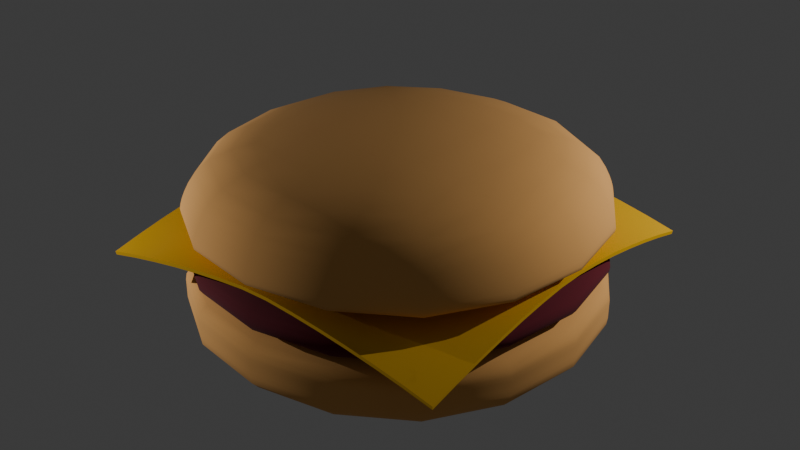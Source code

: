 # Source: hamburger.blend  (saved by Blender 4.5.87; exported with 4.5.12 LTS)
import bpy
from mathutils import Matrix  # noqa: F401  (used for matrix-valued properties, if any)

bpy.ops.wm.read_factory_settings(use_empty=True)
scene = bpy.context.scene
scene.name = 'Scene'

# ---- collections
col_collection = bpy.data.collections.new('Collection'); scene.collection.children.link(col_collection)

# ---- materials (node trees are filled in below, after node groups)
mat_bunmaterial = bpy.data.materials.new('bunMaterial')
mat_meatmaterial = bpy.data.materials.new('meatMaterial')
mat_cheesematerial = bpy.data.materials.new('cheeseMaterial')
mat_cheesematerial.alpha_threshold = 0.0
mat_cheesematerial.roughness = 0.5
mat_cheesematerial.line_color = (0.0, 0.0, 0.0, 1.0)

# ---- node groups
ng_smooth_by_angle = bpy.data.node_groups.new('Smooth by Angle', 'GeometryNodeTree')
_s = ng_smooth_by_angle.interface.new_socket(name='Mesh', in_out='OUTPUT', socket_type='NodeSocketGeometry')
_s = ng_smooth_by_angle.interface.new_socket(name='Mesh', in_out='INPUT', socket_type='NodeSocketGeometry')
_s = ng_smooth_by_angle.interface.new_socket(name='Angle', in_out='INPUT', socket_type='NodeSocketFloat')
_s.subtype = 'ANGLE'
_s.default_value = 0.5236
_s.min_value = 0.0
_s.max_value = 3.142
_s.description = 'Maximum face angle for smooth edges'
_s = ng_smooth_by_angle.interface.new_socket(name='Ignore Sharpness', in_out='INPUT', socket_type='NodeSocketBool')
_s.force_non_field = True
ng_smooth_by_angle.description = 'Set the sharpness of mesh edges based on the angle between the neighboring faces'
ng_smooth_by_angle.is_modifier = True
_N = ng_smooth_by_angle.nodes; _L = ng_smooth_by_angle.links
n0 = _N.new('GeometryNodeSetShadeSmooth'); n0.name = 'Set Shade Smooth'; n0.location = (120, -80)
n0.domain = 'EDGE'
n1 = _N.new('GeometryNodeSetShadeSmooth'); n1.name = 'Set Shade Smooth.001'; n1.location = (300, -80)
n2 = _N.new('NodeGroupOutput'); n2.name = 'Group Output'; n2.location = (480, -80)
n3 = _N.new('GeometryNodeInputMeshEdgeAngle'); n3.name = 'Edge Angle'; n3.location = (-440, -240)
n4 = _N.new('NodeGroupInput'); n4.name = 'Group Input'; n4.location = (-80, -80)
n5 = _N.new('GeometryNodeInputEdgeSmooth'); n5.name = 'Is Edge Smooth'; n5.location = (-260, -120)
n6 = _N.new('GeometryNodeInputShadeSmooth'); n6.name = 'Is Shade Smooth'; n6.location = (-440, -397)
n7 = _N.new('FunctionNodeCompare'); n7.name = 'Compare'; n7.location = (-260, -260)
n7.operation = 'LESS_EQUAL'
n7.inputs[6].default_value = (0.0, 0.0, 0.0, 0.0)
n7.inputs[7].default_value = (0.0, 0.0, 0.0, 0.0)
n8 = _N.new('FunctionNodeBooleanMath'); n8.name = 'Boolean Math.001'; n8.location = (-80, -260)
n9 = _N.new('NodeGroupInput'); n9.name = 'Group Input.001'; n9.location = (-440, -329)
n10 = _N.new('NodeGroupInput'); n10.name = 'Group Input.002'; n10.location = (-259, -189)
n11 = _N.new('FunctionNodeBooleanMath'); n11.name = 'Boolean Math'; n11.location = (-80, -149)
n11.operation = 'OR'
n12 = _N.new('FunctionNodeBooleanMath'); n12.name = 'Boolean Math.002'; n12.location = (-260, -380)
n12.operation = 'OR'
n13 = _N.new('NodeGroupInput'); n13.name = 'Group Input.003'; n13.location = (-440, -460)
_L.new(n3.outputs[0], n7.inputs[0])
_L.new(n1.outputs[0], n2.inputs[0])
_L.new(n9.outputs[1], n7.inputs[1])
_L.new(n7.outputs[0], n8.inputs[0])
_L.new(n4.outputs[0], n0.inputs[0])
_L.new(n0.outputs[0], n1.inputs[0])
_L.new(n8.outputs[0], n0.inputs[2])
_L.new(n10.outputs[2], n11.inputs[1])
_L.new(n5.outputs[0], n11.inputs[0])
_L.new(n11.outputs[0], n0.inputs[1])
_L.new(n13.outputs[2], n12.inputs[1])
_L.new(n6.outputs[0], n12.inputs[0])
_L.new(n12.outputs[0], n8.inputs[1])
n2.is_active_output = True

# ---- material node trees
mat_bunmaterial.use_nodes = True; mat_bunmaterial.node_tree.nodes.clear()
_N = mat_bunmaterial.node_tree.nodes; _L = mat_bunmaterial.node_tree.links
n0 = _N.new('ShaderNodeBsdfPrincipled'); n0.name = 'Principled BSDF'; n0.location = (-200, 100)
n0.inputs[0].default_value = (0.8002, 0.4057, 0.1191, 1.0)
n0.inputs[2].default_value = 1.0
n1 = _N.new('ShaderNodeOutputMaterial'); n1.name = 'Material Output'; n1.location = (200, 100)
_L.new(n0.outputs[0], n1.inputs[0])
n1.is_active_output = True
mat_meatmaterial.use_nodes = True; mat_meatmaterial.node_tree.nodes.clear()
_N = mat_meatmaterial.node_tree.nodes; _L = mat_meatmaterial.node_tree.links
n0 = _N.new('ShaderNodeBsdfPrincipled'); n0.name = 'Principled BSDF'; n0.location = (-200, 100)
n0.inputs[0].default_value = (0.113, 0.00453, 0.01331, 1.0)
n0.inputs[2].default_value = 1.0
n1 = _N.new('ShaderNodeOutputMaterial'); n1.name = 'Material Output'; n1.location = (200, 100)
_L.new(n0.outputs[0], n1.inputs[0])
n1.is_active_output = True
mat_cheesematerial.use_nodes = True; mat_cheesematerial.node_tree.nodes.clear()
_N = mat_cheesematerial.node_tree.nodes; _L = mat_cheesematerial.node_tree.links
n0 = _N.new('ShaderNodeOutputMaterial'); n0.name = 'Material Output'; n0.location = (200, 100)
n1 = _N.new('ShaderNodeBsdfPrincipled'); n1.name = 'Principled BSDF'; n1.location = (-200, 100)
n1.inputs[0].default_value = (0.8005, 0.4465, 0.0, 1.0)
n1.inputs[3].default_value = 1.45
_L.new(n1.outputs[0], n0.inputs[0])
n0.is_active_output = True

# ---- world
world_world = bpy.data.worlds.new('World'); scene.world = world_world
world_world.use_nodes = True; world_world.node_tree.nodes.clear()
_N = world_world.node_tree.nodes; _L = world_world.node_tree.links
n0 = _N.new('ShaderNodeOutputWorld'); n0.name = 'World Output'; n0.location = (200, 100)
n1 = _N.new('ShaderNodeBackground'); n1.name = 'Background'; n1.location = (-200, 100)
n1.inputs[0].default_value = (0.05088, 0.05088, 0.05088, 1.0)
_L.new(n1.outputs[0], n0.inputs[0])
n0.is_active_output = True
world_world.color = (0.05088, 0.05088, 0.05088)
world_world.sun_shadow_jitter_overblur = 0.0

# ---- lights
light_point = bpy.data.lights.new('Point', 'POINT')
light_point.energy = 3000.0
light_point_001 = bpy.data.lights.new('Point.001', 'POINT')
light_point_001.energy = 3000.0

# ---- meshes
me_cube_004 = bpy.data.meshes.new('Cube.004')
me_cube_004.from_pydata([(4.979, 4.979, 3.119), (4.979, 4.979, 1.11), (4.979, -4.979, 3.119), (4.979, -4.979, 1.11), (-4.979, 4.979, 3.119), (-4.979, 4.979, 1.11), (-4.979, -4.979, 3.119), (-4.979, -4.979, 1.11), (4.979, 4.979, 2.276), (4.979, -4.979, 2.276), (-4.979, -4.979, 2.276), (-4.979, 4.979, 2.276), (4.979, 4.979, 2.083), (4.979, -4.979, 2.083), (-4.979, -4.979, 2.083), (-4.979, 4.979, 2.083)], [], [(12, 1, 3, 13), (13, 3, 7, 14), (14, 7, 5, 15), (15, 5, 1, 12), (2, 6, 4, 0), (7, 3, 1, 5), (4, 11, 8, 0), (6, 10, 11, 4), (2, 9, 10, 6), (0, 8, 9, 2), (11, 15, 12, 8), (10, 14, 15, 11), (9, 13, 14, 10), (8, 12, 13, 9)])
me_cube_004.polygons.foreach_set('use_smooth', [True] * 14)
_uv = me_cube_004.uv_layers.new(name='UVMap')
_uv.uv.foreach_set('vector', [0.5395, 0.0, 0.625, 0.0, 0.625, 0.25, 0.5395, 0.25, 0.5395, 0.25, 0.625, 0.25, 0.625, 0.5, 0.5395, 0.5, 0.5395, 0.5, 0.625, 0.5, 0.625, 0.75, 0.5395, 0.75, 0.5395, 0.75, 0.625, 0.75, 0.625, 1.0, 0.5395, 1.0, 0.125, 0.5, 0.375, 0.5, 0.375, 0.75, 0.125, 0.75, 0.625, 0.5, 0.875, 0.5, 0.875, 0.75, 0.625, 0.75, 0.375, 0.75, 0.4152, 0.75, 0.4152, 1.0, 0.375, 1.0, 0.375, 0.5, 0.4152, 0.5, 0.4152, 0.75, 0.375, 0.75, 0.375, 0.25, 0.4152, 0.25, 0.4152, 0.5, 0.375, 0.5, 0.375, 0.0, 0.4152, 0.0, 0.4152, 0.25, 0.375, 0.25, 0.4152, 0.75, 0.5395, 0.75, 0.5395, 1.0, 0.4152, 1.0, 0.4152, 0.5, 0.5395, 0.5, 0.5395, 0.75, 0.4152, 0.75, 0.4152, 0.25, 0.5395, 0.25, 0.5395, 0.5, 0.4152, 0.5, 0.4152, 0.0, 0.5395, 0.0, 0.5395, 0.25, 0.4152, 0.25])
me_cube_004.materials.append(mat_bunmaterial)
me_cube_004.update()
me_cube_005 = bpy.data.meshes.new('Cube.005')
me_cube_005.from_pydata([(3.158, 3.237, 2.633), (4.015, 3.977, 1.484), (3.158, -3.634, 2.633), (4.015, -4.091, 1.484), (-3.713, 3.237, 2.633), (-4.053, 3.977, 1.484), (-3.713, -3.634, 2.633), (-4.053, -4.091, 1.484), (4.979, 4.979, 2.335), (4.979, -4.979, 2.335), (-4.979, -4.979, 2.335), (-4.979, 4.979, 2.335), (4.979, 4.979, 1.884), (4.979, -4.979, 1.884), (-4.979, -4.979, 1.884), (-4.979, 4.979, 1.884)], [], [(12, 1, 3, 13), (13, 3, 7, 14), (14, 7, 5, 15), (15, 5, 1, 12), (2, 6, 4, 0), (7, 3, 1, 5), (4, 11, 8, 0), (6, 10, 11, 4), (2, 9, 10, 6), (0, 8, 9, 2), (11, 15, 12, 8), (10, 14, 15, 11), (9, 13, 14, 10), (8, 12, 13, 9)])
me_cube_005.polygons.foreach_set('use_smooth', [True] * 14)
_uv = me_cube_005.uv_layers.new(name='UVMap')
_uv.uv.foreach_set('vector', [0.5395, 0.0, 0.625, 0.0, 0.625, 0.25, 0.5395, 0.25, 0.5395, 0.25, 0.625, 0.25, 0.625, 0.5, 0.5395, 0.5, 0.5395, 0.5, 0.625, 0.5, 0.625, 0.75, 0.5395, 0.75, 0.5395, 0.75, 0.625, 0.75, 0.625, 1.0, 0.5395, 1.0, 0.125, 0.5, 0.375, 0.5, 0.375, 0.75, 0.125, 0.75, 0.625, 0.5, 0.875, 0.5, 0.875, 0.75, 0.625, 0.75, 0.375, 0.75, 0.4152, 0.75, 0.4152, 1.0, 0.375, 1.0, 0.375, 0.5, 0.4152, 0.5, 0.4152, 0.75, 0.375, 0.75, 0.375, 0.25, 0.4152, 0.25, 0.4152, 0.5, 0.375, 0.5, 0.375, 0.0, 0.4152, 0.0, 0.4152, 0.25, 0.375, 0.25, 0.4152, 0.75, 0.5395, 0.75, 0.5395, 1.0, 0.4152, 1.0, 0.4152, 0.5, 0.5395, 0.5, 0.5395, 0.75, 0.4152, 0.75, 0.4152, 0.25, 0.5395, 0.25, 0.5395, 0.5, 0.4152, 0.5, 0.4152, 0.0, 0.5395, 0.0, 0.5395, 0.25, 0.4152, 0.25])
me_cube_005.materials.append(mat_meatmaterial)
me_cube_005.update()
me_plane_001 = bpy.data.meshes.new('Plane.001')
me_plane_001.from_pydata([(-4.331, -4.331, -0.555), (4.331, -4.331, -0.555), (-4.331, 4.331, -0.555), (4.331, 4.331, -0.6345), (-4.331, 3.664, -0.4005), (-4.331, 2.998, -0.2653), (-4.331, 2.332, -0.1494), (-4.331, 1.666, -0.05273), (-4.331, 0.9994, 0.02467), (-4.331, 0.3331, 0.08284), (-4.331, -0.3331, 0.08284), (-4.331, -0.9994, 0.02467), (-4.331, -1.666, -0.05273), (-4.331, -2.332, -0.1494), (-4.331, -2.998, -0.2653), (-4.331, -3.664, -0.4005), (-3.664, -4.331, -0.4005), (-2.998, -4.331, -0.2653), (-2.332, -4.331, -0.1494), (-1.666, -4.331, -0.05273), (-0.9994, -4.331, 0.02467), (-0.3331, -4.331, 0.08284), (0.3331, -4.331, 0.08284), (0.9994, -4.331, 0.02467), (1.666, -4.331, -0.05273), (2.332, -4.331, -0.1494), (2.998, -4.331, -0.2653), (3.664, -4.331, -0.4005), (4.331, -3.664, -0.4005), (4.331, -2.998, -0.2653), (4.331, -2.332, -0.1494), (4.331, -1.666, -0.0528), (4.331, -0.9994, 0.02049), (4.331, -0.3331, 0.06824), (4.331, 0.3331, 0.06339), (4.331, 0.9994, 0.005642), (4.331, 1.666, -0.07767), (4.331, 2.332, -0.185), (4.331, 2.998, -0.3136), (4.331, 3.664, -0.4634), (3.664, 4.331, -0.4634), (2.998, 4.331, -0.3136), (2.332, 4.331, -0.185), (1.666, 4.331, -0.07767), (0.9994, 4.331, 0.005642), (0.3331, 4.331, 0.06339), (-0.3331, 4.331, 0.06824), (-0.9994, 4.331, 0.02049), (-1.666, 4.331, -0.0528), (-2.332, 4.331, -0.1494), (-2.998, 4.331, -0.2653), (-3.664, 4.331, -0.4005), (-3.664, -3.664, -0.3422), (-3.664, -2.998, -0.2362), (-3.664, -2.332, -0.1324), (-3.664, -1.666, -0.04216), (-3.664, -0.9994, 0.03129), (-3.664, -0.3331, 0.08679), (-3.664, 0.3331, 0.08679), (-3.664, 0.9994, 0.03129), (-3.664, 1.666, -0.04216), (-3.664, 2.332, -0.1324), (-3.664, 2.998, -0.2362), (-3.664, 3.664, -0.3422), (-2.998, -3.664, -0.2362), (-2.998, -2.998, -0.1679), (-2.998, -2.332, -0.08855), (-2.998, -1.666, -0.01379), (-2.998, -0.9994, 0.04935), (-2.998, -0.3331, 0.09758), (-2.998, 0.3331, 0.09758), (-2.998, 0.9994, 0.04935), (-2.998, 1.666, -0.01379), (-2.998, 2.332, -0.08855), (-2.998, 2.998, -0.1679), (-2.998, 3.664, -0.2362), (-2.332, -3.664, -0.1324), (-2.332, -2.998, -0.08855), (-2.332, -2.332, -0.03218), (-2.332, -1.666, 0.02467), (-2.332, -0.9994, 0.07435), (-2.332, -0.3331, 0.1124), (-2.332, 0.3331, 0.1124), (-2.332, 0.9994, 0.07435), (-2.332, 1.666, 0.02467), (-2.332, 2.332, -0.03218), (-2.332, 2.998, -0.08855), (-2.332, 3.664, -0.1324), (-1.666, -3.664, -0.04216), (-1.666, -2.998, -0.01379), (-1.666, -2.332, 0.02467), (-1.666, -1.666, 0.06505), (-1.666, -0.9994, 0.1008), (-1.666, -0.3331, 0.1275), (-1.666, 0.3331, 0.1275), (-1.666, 0.9994, 0.1008), (-1.666, 1.666, 0.06505), (-1.666, 2.332, 0.02467), (-1.666, 2.998, -0.01379), (-1.666, 3.664, -0.04219), (-0.9994, -3.664, 0.03129), (-0.9994, -2.998, 0.04935), (-0.9994, -2.332, 0.07435), (-0.9994, -1.666, 0.1008), (-0.9994, -0.9994, 0.1238), (-0.9994, -0.3331, 0.1392), (-0.9994, 0.3331, 0.1392), (-0.9994, 0.9994, 0.1238), (-0.9994, 1.666, 0.1007), (-0.9994, 2.332, 0.07319), (-0.9994, 2.998, 0.04677), (-0.9994, 3.664, 0.02755), (-0.3331, -3.664, 0.08679), (-0.3331, -2.998, 0.09758), (-0.3331, -2.332, 0.1124), (-0.3331, -1.666, 0.1275), (-0.3331, -0.9994, 0.1392), (-0.3331, -0.3331, 0.1443), (-0.3331, 0.3331, 0.1443), (-0.3331, 0.9994, 0.1383), (-0.3331, 1.666, 0.1238), (-0.3331, 2.332, 0.105), (-0.3331, 2.998, 0.08654), (-0.3331, 3.664, 0.07314), (0.3331, -3.664, 0.08679), (0.3331, -2.998, 0.09758), (0.3331, -2.332, 0.1124), (0.3331, -1.666, 0.1275), (0.3331, -0.9994, 0.1392), (0.3331, -0.3331, 0.1443), (0.3331, 0.3331, 0.1439), (0.3331, 0.9994, 0.1369), (0.3331, 1.666, 0.1214), (0.3331, 2.332, 0.1017), (0.3331, 2.998, 0.08243), (0.3331, 3.664, 0.06848), (0.9994, -3.664, 0.03129), (0.9994, -2.998, 0.04935), (0.9994, -2.332, 0.07435), (0.9994, -1.666, 0.1008), (0.9994, -0.9994, 0.1238), (0.9994, -0.3331, 0.1383), (0.9994, 0.3331, 0.1369), (0.9994, 0.9994, 0.1198), (0.9994, 1.666, 0.09373), (0.9994, 2.332, 0.06327), (0.9994, 2.998, 0.03431), (0.9994, 3.664, 0.01333), (1.666, -3.664, -0.04216), (1.666, -2.998, -0.01379), (1.666, -2.332, 0.02467), (1.666, -1.666, 0.06505), (1.666, -0.9994, 0.1007), (1.666, -0.3331, 0.1238), (1.666, 0.3331, 0.1214), (1.666, 0.9994, 0.09373), (1.666, 1.666, 0.05366), (1.666, 2.332, 0.008566), (1.666, 2.998, -0.03429), (1.666, 3.664, -0.06588), (2.332, -3.664, -0.1324), (2.332, -2.998, -0.08855), (2.332, -2.332, -0.03218), (2.332, -1.666, 0.02467), (2.332, -0.9994, 0.07319), (2.332, -0.3331, 0.105), (2.332, 0.3331, 0.1017), (2.332, 0.9994, 0.06327), (2.332, 1.666, 0.008566), (2.332, 2.332, -0.05476), (2.332, 2.998, -0.1174), (2.332, 3.664, -0.1661), (2.998, -3.664, -0.2362), (2.998, -2.998, -0.1679), (2.998, -2.332, -0.08855), (2.998, -1.666, -0.01379), (2.998, -0.9994, 0.04677), (2.998, -0.3331, 0.08654), (2.998, 0.3331, 0.08243), (2.998, 0.9994, 0.03431), (2.998, 1.666, -0.03429), (2.998, 2.332, -0.1174), (2.998, 2.998, -0.2055), (2.998, 3.664, -0.2813), (3.664, -3.664, -0.3422), (3.664, -2.998, -0.2362), (3.664, -2.332, -0.1324), (3.664, -1.666, -0.04219), (3.664, -0.9994, 0.02755), (3.664, -0.3331, 0.07314), (3.664, 0.3331, 0.06848), (3.664, 0.9994, 0.01333), (3.664, 1.666, -0.06588), (3.664, 2.332, -0.1661), (3.664, 2.998, -0.2813), (3.664, 3.664, -0.3988)], [], [(195, 39, 3, 40), (4, 63, 51, 2), (63, 75, 50, 51), (75, 87, 49, 50), (87, 99, 48, 49), (99, 111, 47, 48), (111, 123, 46, 47), (123, 135, 45, 46), (135, 147, 44, 45), (147, 159, 43, 44), (159, 171, 42, 43), (171, 183, 41, 42), (183, 195, 40, 41), (0, 16, 52, 15), (15, 52, 53, 14), (14, 53, 54, 13), (13, 54, 55, 12), (12, 55, 56, 11), (11, 56, 57, 10), (10, 57, 58, 9), (9, 58, 59, 8), (8, 59, 60, 7), (7, 60, 61, 6), (6, 61, 62, 5), (5, 62, 63, 4), (16, 17, 64, 52), (52, 64, 65, 53), (53, 65, 66, 54), (54, 66, 67, 55), (55, 67, 68, 56), (56, 68, 69, 57), (57, 69, 70, 58), (58, 70, 71, 59), (59, 71, 72, 60), (60, 72, 73, 61), (61, 73, 74, 62), (62, 74, 75, 63), (17, 18, 76, 64), (64, 76, 77, 65), (65, 77, 78, 66), (66, 78, 79, 67), (67, 79, 80, 68), (68, 80, 81, 69), (69, 81, 82, 70), (70, 82, 83, 71), (71, 83, 84, 72), (72, 84, 85, 73), (73, 85, 86, 74), (74, 86, 87, 75), (18, 19, 88, 76), (76, 88, 89, 77), (77, 89, 90, 78), (78, 90, 91, 79), (79, 91, 92, 80), (80, 92, 93, 81), (81, 93, 94, 82), (82, 94, 95, 83), (83, 95, 96, 84), (84, 96, 97, 85), (85, 97, 98, 86), (86, 98, 99, 87), (19, 20, 100, 88), (88, 100, 101, 89), (89, 101, 102, 90), (90, 102, 103, 91), (91, 103, 104, 92), (92, 104, 105, 93), (93, 105, 106, 94), (94, 106, 107, 95), (95, 107, 108, 96), (96, 108, 109, 97), (97, 109, 110, 98), (98, 110, 111, 99), (20, 21, 112, 100), (100, 112, 113, 101), (101, 113, 114, 102), (102, 114, 115, 103), (103, 115, 116, 104), (104, 116, 117, 105), (105, 117, 118, 106), (106, 118, 119, 107), (107, 119, 120, 108), (108, 120, 121, 109), (109, 121, 122, 110), (110, 122, 123, 111), (21, 22, 124, 112), (112, 124, 125, 113), (113, 125, 126, 114), (114, 126, 127, 115), (115, 127, 128, 116), (116, 128, 129, 117), (117, 129, 130, 118), (118, 130, 131, 119), (119, 131, 132, 120), (120, 132, 133, 121), (121, 133, 134, 122), (122, 134, 135, 123), (22, 23, 136, 124), (124, 136, 137, 125), (125, 137, 138, 126), (126, 138, 139, 127), (127, 139, 140, 128), (128, 140, 141, 129), (129, 141, 142, 130), (130, 142, 143, 131), (131, 143, 144, 132), (132, 144, 145, 133), (133, 145, 146, 134), (134, 146, 147, 135), (23, 24, 148, 136), (136, 148, 149, 137), (137, 149, 150, 138), (138, 150, 151, 139), (139, 151, 152, 140), (140, 152, 153, 141), (141, 153, 154, 142), (142, 154, 155, 143), (143, 155, 156, 144), (144, 156, 157, 145), (145, 157, 158, 146), (146, 158, 159, 147), (24, 25, 160, 148), (148, 160, 161, 149), (149, 161, 162, 150), (150, 162, 163, 151), (151, 163, 164, 152), (152, 164, 165, 153), (153, 165, 166, 154), (154, 166, 167, 155), (155, 167, 168, 156), (156, 168, 169, 157), (157, 169, 170, 158), (158, 170, 171, 159), (25, 26, 172, 160), (160, 172, 173, 161), (161, 173, 174, 162), (162, 174, 175, 163), (163, 175, 176, 164), (164, 176, 177, 165), (165, 177, 178, 166), (166, 178, 179, 167), (167, 179, 180, 168), (168, 180, 181, 169), (169, 181, 182, 170), (170, 182, 183, 171), (26, 27, 184, 172), (172, 184, 185, 173), (173, 185, 186, 174), (174, 186, 187, 175), (175, 187, 188, 176), (176, 188, 189, 177), (177, 189, 190, 178), (178, 190, 191, 179), (179, 191, 192, 180), (180, 192, 193, 181), (181, 193, 194, 182), (182, 194, 195, 183), (27, 1, 28, 184), (184, 28, 29, 185), (185, 29, 30, 186), (186, 30, 31, 187), (187, 31, 32, 188), (188, 32, 33, 189), (189, 33, 34, 190), (190, 34, 35, 191), (191, 35, 36, 192), (192, 36, 37, 193), (193, 37, 38, 194), (194, 38, 39, 195)])
me_plane_001.polygons.foreach_set('use_smooth', [True] * 169)
_uv = me_plane_001.uv_layers.new(name='UVMap')
_uv.uv.foreach_set('vector', [0.9231, 0.9231, 1.0, 0.9231, 1.0, 1.0, 0.9231, 1.0, 0.0, 0.9231, 0.07692, 0.9231, 0.07692, 1.0, 0.0, 1.0, 0.07692, 0.9231, 0.1538, 0.9231, 0.1538, 1.0, 0.07692, 1.0, 0.1538, 0.9231, 0.2308, 0.9231, 0.2308, 1.0, 0.1538, 1.0, 0.2308, 0.9231, 0.3077, 0.9231, 0.3077, 1.0, 0.2308, 1.0, 0.3077, 0.9231, 0.3846, 0.9231, 0.3846, 1.0, 0.3077, 1.0, 0.3846, 0.9231, 0.4615, 0.9231, 0.4615, 1.0, 0.3846, 1.0, 0.4615, 0.9231, 0.5385, 0.9231, 0.5385, 1.0, 0.4615, 1.0, 0.5385, 0.9231, 0.6154, 0.9231, 0.6154, 1.0, 0.5385, 1.0, 0.6154, 0.9231, 0.6923, 0.9231, 0.6923, 1.0, 0.6154, 1.0, 0.6923, 0.9231, 0.7692, 0.9231, 0.7692, 1.0, 0.6923, 1.0, 0.7692, 0.9231, 0.8462, 0.9231, 0.8462, 1.0, 0.7692, 1.0, 0.8462, 0.9231, 0.9231, 0.9231, 0.9231, 1.0, 0.8462, 1.0, 0.0, 0.0, 0.07692, 0.0, 0.07692, 0.07692, 0.0, 0.07692, 0.0, 0.07692, 0.07692, 0.07692, 0.07692, 0.1538, 0.0, 0.1538, 0.0, 0.1538, 0.07692, 0.1538, 0.07692, 0.2308, 0.0, 0.2308, 0.0, 0.2308, 0.07692, 0.2308, 0.07692, 0.3077, 0.0, 0.3077, 0.0, 0.3077, 0.07692, 0.3077, 0.07692, 0.3846, 0.0, 0.3846, 0.0, 0.3846, 0.07692, 0.3846, 0.07692, 0.4615, 0.0, 0.4615, 0.0, 0.4615, 0.07692, 0.4615, 0.07692, 0.5385, 0.0, 0.5385, 0.0, 0.5385, 0.07692, 0.5385, 0.07692, 0.6154, 0.0, 0.6154, 0.0, 0.6154, 0.07692, 0.6154, 0.07692, 0.6923, 0.0, 0.6923, 0.0, 0.6923, 0.07692, 0.6923, 0.07692, 0.7692, 0.0, 0.7692, 0.0, 0.7692, 0.07692, 0.7692, 0.07692, 0.8462, 0.0, 0.8462, 0.0, 0.8462, 0.07692, 0.8462, 0.07692, 0.9231, 0.0, 0.9231, 0.07692, 0.0, 0.1538, 0.0, 0.1538, 0.07692, 0.07692, 0.07692, 0.07692, 0.07692, 0.1538, 0.07692, 0.1538, 0.1538, 0.07692, 0.1538, 0.07692, 0.1538, 0.1538, 0.1538, 0.1538, 0.2308, 0.07692, 0.2308, 0.07692, 0.2308, 0.1538, 0.2308, 0.1538, 0.3077, 0.07692, 0.3077, 0.07692, 0.3077, 0.1538, 0.3077, 0.1538, 0.3846, 0.07692, 0.3846, 0.07692, 0.3846, 0.1538, 0.3846, 0.1538, 0.4615, 0.07692, 0.4615, 0.07692, 0.4615, 0.1538, 0.4615, 0.1538, 0.5385, 0.07692, 0.5385, 0.07692, 0.5385, 0.1538, 0.5385, 0.1538, 0.6154, 0.07692, 0.6154, 0.07692, 0.6154, 0.1538, 0.6154, 0.1538, 0.6923, 0.07692, 0.6923, 0.07692, 0.6923, 0.1538, 0.6923, 0.1538, 0.7692, 0.07692, 0.7692, 0.07692, 0.7692, 0.1538, 0.7692, 0.1538, 0.8462, 0.07692, 0.8462, 0.07692, 0.8462, 0.1538, 0.8462, 0.1538, 0.9231, 0.07692, 0.9231, 0.1538, 0.0, 0.2308, 0.0, 0.2308, 0.07692, 0.1538, 0.07692, 0.1538, 0.07692, 0.2308, 0.07692, 0.2308, 0.1538, 0.1538, 0.1538, 0.1538, 0.1538, 0.2308, 0.1538, 0.2308, 0.2308, 0.1538, 0.2308, 0.1538, 0.2308, 0.2308, 0.2308, 0.2308, 0.3077, 0.1538, 0.3077, 0.1538, 0.3077, 0.2308, 0.3077, 0.2308, 0.3846, 0.1538, 0.3846, 0.1538, 0.3846, 0.2308, 0.3846, 0.2308, 0.4615, 0.1538, 0.4615, 0.1538, 0.4615, 0.2308, 0.4615, 0.2308, 0.5385, 0.1538, 0.5385, 0.1538, 0.5385, 0.2308, 0.5385, 0.2308, 0.6154, 0.1538, 0.6154, 0.1538, 0.6154, 0.2308, 0.6154, 0.2308, 0.6923, 0.1538, 0.6923, 0.1538, 0.6923, 0.2308, 0.6923, 0.2308, 0.7692, 0.1538, 0.7692, 0.1538, 0.7692, 0.2308, 0.7692, 0.2308, 0.8462, 0.1538, 0.8462, 0.1538, 0.8462, 0.2308, 0.8462, 0.2308, 0.9231, 0.1538, 0.9231, 0.2308, 0.0, 0.3077, 0.0, 0.3077, 0.07692, 0.2308, 0.07692, 0.2308, 0.07692, 0.3077, 0.07692, 0.3077, 0.1538, 0.2308, 0.1538, 0.2308, 0.1538, 0.3077, 0.1538, 0.3077, 0.2308, 0.2308, 0.2308, 0.2308, 0.2308, 0.3077, 0.2308, 0.3077, 0.3077, 0.2308, 0.3077, 0.2308, 0.3077, 0.3077, 0.3077, 0.3077, 0.3846, 0.2308, 0.3846, 0.2308, 0.3846, 0.3077, 0.3846, 0.3077, 0.4615, 0.2308, 0.4615, 0.2308, 0.4615, 0.3077, 0.4615, 0.3077, 0.5385, 0.2308, 0.5385, 0.2308, 0.5385, 0.3077, 0.5385, 0.3077, 0.6154, 0.2308, 0.6154, 0.2308, 0.6154, 0.3077, 0.6154, 0.3077, 0.6923, 0.2308, 0.6923, 0.2308, 0.6923, 0.3077, 0.6923, 0.3077, 0.7692, 0.2308, 0.7692, 0.2308, 0.7692, 0.3077, 0.7692, 0.3077, 0.8462, 0.2308, 0.8462, 0.2308, 0.8462, 0.3077, 0.8462, 0.3077, 0.9231, 0.2308, 0.9231, 0.3077, 0.0, 0.3846, 0.0, 0.3846, 0.07692, 0.3077, 0.07692, 0.3077, 0.07692, 0.3846, 0.07692, 0.3846, 0.1538, 0.3077, 0.1538, 0.3077, 0.1538, 0.3846, 0.1538, 0.3846, 0.2308, 0.3077, 0.2308, 0.3077, 0.2308, 0.3846, 0.2308, 0.3846, 0.3077, 0.3077, 0.3077, 0.3077, 0.3077, 0.3846, 0.3077, 0.3846, 0.3846, 0.3077, 0.3846, 0.3077, 0.3846, 0.3846, 0.3846, 0.3846, 0.4615, 0.3077, 0.4615, 0.3077, 0.4615, 0.3846, 0.4615, 0.3846, 0.5385, 0.3077, 0.5385, 0.3077, 0.5385, 0.3846, 0.5385, 0.3846, 0.6154, 0.3077, 0.6154, 0.3077, 0.6154, 0.3846, 0.6154, 0.3846, 0.6923, 0.3077, 0.6923, 0.3077, 0.6923, 0.3846, 0.6923, 0.3846, 0.7692, 0.3077, 0.7692, 0.3077, 0.7692, 0.3846, 0.7692, 0.3846, 0.8462, 0.3077, 0.8462, 0.3077, 0.8462, 0.3846, 0.8462, 0.3846, 0.9231, 0.3077, 0.9231, 0.3846, 0.0, 0.4615, 0.0, 0.4615, 0.07692, 0.3846, 0.07692, 0.3846, 0.07692, 0.4615, 0.07692, 0.4615, 0.1538, 0.3846, 0.1538, 0.3846, 0.1538, 0.4615, 0.1538, 0.4615, 0.2308, 0.3846, 0.2308, 0.3846, 0.2308, 0.4615, 0.2308, 0.4615, 0.3077, 0.3846, 0.3077, 0.3846, 0.3077, 0.4615, 0.3077, 0.4615, 0.3846, 0.3846, 0.3846, 0.3846, 0.3846, 0.4615, 0.3846, 0.4615, 0.4615, 0.3846, 0.4615, 0.3846, 0.4615, 0.4615, 0.4615, 0.4615, 0.5385, 0.3846, 0.5385, 0.3846, 0.5385, 0.4615, 0.5385, 0.4615, 0.6154, 0.3846, 0.6154, 0.3846, 0.6154, 0.4615, 0.6154, 0.4615, 0.6923, 0.3846, 0.6923, 0.3846, 0.6923, 0.4615, 0.6923, 0.4615, 0.7692, 0.3846, 0.7692, 0.3846, 0.7692, 0.4615, 0.7692, 0.4615, 0.8462, 0.3846, 0.8462, 0.3846, 0.8462, 0.4615, 0.8462, 0.4615, 0.9231, 0.3846, 0.9231, 0.4615, 0.0, 0.5385, 0.0, 0.5385, 0.07692, 0.4615, 0.07692, 0.4615, 0.07692, 0.5385, 0.07692, 0.5385, 0.1538, 0.4615, 0.1538, 0.4615, 0.1538, 0.5385, 0.1538, 0.5385, 0.2308, 0.4615, 0.2308, 0.4615, 0.2308, 0.5385, 0.2308, 0.5385, 0.3077, 0.4615, 0.3077, 0.4615, 0.3077, 0.5385, 0.3077, 0.5385, 0.3846, 0.4615, 0.3846, 0.4615, 0.3846, 0.5385, 0.3846, 0.5385, 0.4615, 0.4615, 0.4615, 0.4615, 0.4615, 0.5385, 0.4615, 0.5385, 0.5385, 0.4615, 0.5385, 0.4615, 0.5385, 0.5385, 0.5385, 0.5385, 0.6154, 0.4615, 0.6154, 0.4615, 0.6154, 0.5385, 0.6154, 0.5385, 0.6923, 0.4615, 0.6923, 0.4615, 0.6923, 0.5385, 0.6923, 0.5385, 0.7692, 0.4615, 0.7692, 0.4615, 0.7692, 0.5385, 0.7692, 0.5385, 0.8462, 0.4615, 0.8462, 0.4615, 0.8462, 0.5385, 0.8462, 0.5385, 0.9231, 0.4615, 0.9231, 0.5385, 0.0, 0.6154, 0.0, 0.6154, 0.07692, 0.5385, 0.07692, 0.5385, 0.07692, 0.6154, 0.07692, 0.6154, 0.1538, 0.5385, 0.1538, 0.5385, 0.1538, 0.6154, 0.1538, 0.6154, 0.2308, 0.5385, 0.2308, 0.5385, 0.2308, 0.6154, 0.2308, 0.6154, 0.3077, 0.5385, 0.3077, 0.5385, 0.3077, 0.6154, 0.3077, 0.6154, 0.3846, 0.5385, 0.3846, 0.5385, 0.3846, 0.6154, 0.3846, 0.6154, 0.4615, 0.5385, 0.4615, 0.5385, 0.4615, 0.6154, 0.4615, 0.6154, 0.5385, 0.5385, 0.5385, 0.5385, 0.5385, 0.6154, 0.5385, 0.6154, 0.6154, 0.5385, 0.6154, 0.5385, 0.6154, 0.6154, 0.6154, 0.6154, 0.6923, 0.5385, 0.6923, 0.5385, 0.6923, 0.6154, 0.6923, 0.6154, 0.7692, 0.5385, 0.7692, 0.5385, 0.7692, 0.6154, 0.7692, 0.6154, 0.8462, 0.5385, 0.8462, 0.5385, 0.8462, 0.6154, 0.8462, 0.6154, 0.9231, 0.5385, 0.9231, 0.6154, 0.0, 0.6923, 0.0, 0.6923, 0.07692, 0.6154, 0.07692, 0.6154, 0.07692, 0.6923, 0.07692, 0.6923, 0.1538, 0.6154, 0.1538, 0.6154, 0.1538, 0.6923, 0.1538, 0.6923, 0.2308, 0.6154, 0.2308, 0.6154, 0.2308, 0.6923, 0.2308, 0.6923, 0.3077, 0.6154, 0.3077, 0.6154, 0.3077, 0.6923, 0.3077, 0.6923, 0.3846, 0.6154, 0.3846, 0.6154, 0.3846, 0.6923, 0.3846, 0.6923, 0.4615, 0.6154, 0.4615, 0.6154, 0.4615, 0.6923, 0.4615, 0.6923, 0.5385, 0.6154, 0.5385, 0.6154, 0.5385, 0.6923, 0.5385, 0.6923, 0.6154, 0.6154, 0.6154, 0.6154, 0.6154, 0.6923, 0.6154, 0.6923, 0.6923, 0.6154, 0.6923, 0.6154, 0.6923, 0.6923, 0.6923, 0.6923, 0.7692, 0.6154, 0.7692, 0.6154, 0.7692, 0.6923, 0.7692, 0.6923, 0.8462, 0.6154, 0.8462, 0.6154, 0.8462, 0.6923, 0.8462, 0.6923, 0.9231, 0.6154, 0.9231, 0.6923, 0.0, 0.7692, 0.0, 0.7692, 0.07692, 0.6923, 0.07692, 0.6923, 0.07692, 0.7692, 0.07692, 0.7692, 0.1538, 0.6923, 0.1538, 0.6923, 0.1538, 0.7692, 0.1538, 0.7692, 0.2308, 0.6923, 0.2308, 0.6923, 0.2308, 0.7692, 0.2308, 0.7692, 0.3077, 0.6923, 0.3077, 0.6923, 0.3077, 0.7692, 0.3077, 0.7692, 0.3846, 0.6923, 0.3846, 0.6923, 0.3846, 0.7692, 0.3846, 0.7692, 0.4615, 0.6923, 0.4615, 0.6923, 0.4615, 0.7692, 0.4615, 0.7692, 0.5385, 0.6923, 0.5385, 0.6923, 0.5385, 0.7692, 0.5385, 0.7692, 0.6154, 0.6923, 0.6154, 0.6923, 0.6154, 0.7692, 0.6154, 0.7692, 0.6923, 0.6923, 0.6923, 0.6923, 0.6923, 0.7692, 0.6923, 0.7692, 0.7692, 0.6923, 0.7692, 0.6923, 0.7692, 0.7692, 0.7692, 0.7692, 0.8462, 0.6923, 0.8462, 0.6923, 0.8462, 0.7692, 0.8462, 0.7692, 0.9231, 0.6923, 0.9231, 0.7692, 0.0, 0.8462, 0.0, 0.8462, 0.07692, 0.7692, 0.07692, 0.7692, 0.07692, 0.8462, 0.07692, 0.8462, 0.1538, 0.7692, 0.1538, 0.7692, 0.1538, 0.8462, 0.1538, 0.8462, 0.2308, 0.7692, 0.2308, 0.7692, 0.2308, 0.8462, 0.2308, 0.8462, 0.3077, 0.7692, 0.3077, 0.7692, 0.3077, 0.8462, 0.3077, 0.8462, 0.3846, 0.7692, 0.3846, 0.7692, 0.3846, 0.8462, 0.3846, 0.8462, 0.4615, 0.7692, 0.4615, 0.7692, 0.4615, 0.8462, 0.4615, 0.8462, 0.5385, 0.7692, 0.5385, 0.7692, 0.5385, 0.8462, 0.5385, 0.8462, 0.6154, 0.7692, 0.6154, 0.7692, 0.6154, 0.8462, 0.6154, 0.8462, 0.6923, 0.7692, 0.6923, 0.7692, 0.6923, 0.8462, 0.6923, 0.8462, 0.7692, 0.7692, 0.7692, 0.7692, 0.7692, 0.8462, 0.7692, 0.8462, 0.8462, 0.7692, 0.8462, 0.7692, 0.8462, 0.8462, 0.8462, 0.8462, 0.9231, 0.7692, 0.9231, 0.8462, 0.0, 0.9231, 0.0, 0.9231, 0.07692, 0.8462, 0.07692, 0.8462, 0.07692, 0.9231, 0.07692, 0.9231, 0.1538, 0.8462, 0.1538, 0.8462, 0.1538, 0.9231, 0.1538, 0.9231, 0.2308, 0.8462, 0.2308, 0.8462, 0.2308, 0.9231, 0.2308, 0.9231, 0.3077, 0.8462, 0.3077, 0.8462, 0.3077, 0.9231, 0.3077, 0.9231, 0.3846, 0.8462, 0.3846, 0.8462, 0.3846, 0.9231, 0.3846, 0.9231, 0.4615, 0.8462, 0.4615, 0.8462, 0.4615, 0.9231, 0.4615, 0.9231, 0.5385, 0.8462, 0.5385, 0.8462, 0.5385, 0.9231, 0.5385, 0.9231, 0.6154, 0.8462, 0.6154, 0.8462, 0.6154, 0.9231, 0.6154, 0.9231, 0.6923, 0.8462, 0.6923, 0.8462, 0.6923, 0.9231, 0.6923, 0.9231, 0.7692, 0.8462, 0.7692, 0.8462, 0.7692, 0.9231, 0.7692, 0.9231, 0.8462, 0.8462, 0.8462, 0.8462, 0.8462, 0.9231, 0.8462, 0.9231, 0.9231, 0.8462, 0.9231, 0.9231, 0.0, 1.0, 0.0, 1.0, 0.07692, 0.9231, 0.07692, 0.9231, 0.07692, 1.0, 0.07692, 1.0, 0.1538, 0.9231, 0.1538, 0.9231, 0.1538, 1.0, 0.1538, 1.0, 0.2308, 0.9231, 0.2308, 0.9231, 0.2308, 1.0, 0.2308, 1.0, 0.3077, 0.9231, 0.3077, 0.9231, 0.3077, 1.0, 0.3077, 1.0, 0.3846, 0.9231, 0.3846, 0.9231, 0.3846, 1.0, 0.3846, 1.0, 0.4615, 0.9231, 0.4615, 0.9231, 0.4615, 1.0, 0.4615, 1.0, 0.5385, 0.9231, 0.5385, 0.9231, 0.5385, 1.0, 0.5385, 1.0, 0.6154, 0.9231, 0.6154, 0.9231, 0.6154, 1.0, 0.6154, 1.0, 0.6923, 0.9231, 0.6923, 0.9231, 0.6923, 1.0, 0.6923, 1.0, 0.7692, 0.9231, 0.7692, 0.9231, 0.7692, 1.0, 0.7692, 1.0, 0.8462, 0.9231, 0.8462, 0.9231, 0.8462, 1.0, 0.8462, 1.0, 0.9231, 0.9231, 0.9231])
me_plane_001.materials.append(mat_cheesematerial)
me_plane_001.update()
me_cube_006 = bpy.data.meshes.new('Cube.006')
me_cube_006.from_pydata([(4.979, 4.979, 3.056), (3.924, 3.924, 0.9648), (4.979, -4.979, 3.056), (3.924, -3.924, 0.9648), (-4.979, 4.979, 3.056), (-3.924, 3.924, 0.9648), (-4.979, -4.979, 3.056), (-3.924, -3.924, 0.9648), (4.979, 4.979, 2.782), (4.979, -4.979, 2.782), (-4.979, -4.979, 2.782), (-4.979, 4.979, 2.782), (4.858, 4.858, 2.29), (4.858, -4.858, 2.29), (-4.858, -4.858, 2.29), (-4.858, 4.858, 2.29)], [], [(12, 1, 3, 13), (13, 3, 7, 14), (14, 7, 5, 15), (15, 5, 1, 12), (2, 6, 4, 0), (7, 3, 1, 5), (4, 11, 8, 0), (6, 10, 11, 4), (2, 9, 10, 6), (0, 8, 9, 2), (11, 15, 12, 8), (10, 14, 15, 11), (9, 13, 14, 10), (8, 12, 13, 9)])
me_cube_006.polygons.foreach_set('use_smooth', [True] * 14)
_uv = me_cube_006.uv_layers.new(name='UVMap')
_uv.uv.foreach_set('vector', [0.5395, 0.0, 0.625, 0.0, 0.625, 0.25, 0.5395, 0.25, 0.5395, 0.25, 0.625, 0.25, 0.625, 0.5, 0.5395, 0.5, 0.5395, 0.5, 0.625, 0.5, 0.625, 0.75, 0.5395, 0.75, 0.5395, 0.75, 0.625, 0.75, 0.625, 1.0, 0.5395, 1.0, 0.125, 0.5, 0.375, 0.5, 0.375, 0.75, 0.125, 0.75, 0.625, 0.5, 0.875, 0.5, 0.875, 0.75, 0.625, 0.75, 0.375, 0.75, 0.4152, 0.75, 0.4152, 1.0, 0.375, 1.0, 0.375, 0.5, 0.4152, 0.5, 0.4152, 0.75, 0.375, 0.75, 0.375, 0.25, 0.4152, 0.25, 0.4152, 0.5, 0.375, 0.5, 0.375, 0.0, 0.4152, 0.0, 0.4152, 0.25, 0.375, 0.25, 0.4152, 0.75, 0.5395, 0.75, 0.5395, 1.0, 0.4152, 1.0, 0.4152, 0.5, 0.5395, 0.5, 0.5395, 0.75, 0.4152, 0.75, 0.4152, 0.25, 0.5395, 0.25, 0.5395, 0.5, 0.4152, 0.5, 0.4152, 0.0, 0.5395, 0.0, 0.5395, 0.25, 0.4152, 0.25])
me_cube_006.materials.append(mat_bunmaterial)
me_cube_006.update()

# ---- objects
ob_point = bpy.data.objects.new('Point', light_point)
ob_cube = bpy.data.objects.new('Cube', me_cube_004)
ob_cube_001 = bpy.data.objects.new('Cube.001', me_cube_005)
ob_plane = bpy.data.objects.new('Plane', me_plane_001)
ob_cube_002 = bpy.data.objects.new('Cube.002', me_cube_006)
ob_point_001 = bpy.data.objects.new('Point.001', light_point_001)

# ---- transforms, parenting, visibility, modifiers, constraints
ob_point.location = (9.921, 7.662, 8.003)
ob_cube.location = (0.001336, 0.0004096, -1.177)
_m = ob_cube.modifiers.new('Subdivision', 'SUBSURF')
_m.levels = 4
ob_cube_001.location = (0.001336, 0.0004096, -0.09307)
_m = ob_cube_001.modifiers.new('Subdivision', 'SUBSURF')
_m.levels = 4
ob_plane.location = (0.001336, 0.0004096, 2.529)
_m = ob_plane.modifiers.new('Solidify', 'SOLIDIFY')
_m.thickness = 0.08
_m = ob_plane.modifiers.new('Smooth by Angle', 'NODES')
_m.node_group = ng_smooth_by_angle
_m.use_pin_to_last = True
_m.show_group_selector = False
ob_cube_002.location = (0.001336, 0.0004096, 5.676)
ob_cube_002.rotation_euler = (3.142, -0.0, 0.0)
_m = ob_cube_002.modifiers.new('Subdivision', 'SUBSURF')
_m.levels = 4
ob_point_001.location = (-11.71, -8.339, 4.556)

# ---- collection membership
col_collection.objects.link(ob_point)
col_collection.objects.link(ob_cube)
col_collection.objects.link(ob_cube_001)
col_collection.objects.link(ob_plane)
col_collection.objects.link(ob_cube_002)
col_collection.objects.link(ob_point_001)

# ---- scene / render settings (as saved in the file)
scene.frame_start = 1; scene.frame_end = 250; scene.frame_set(1)
scene.render.engine = 'BLENDER_EEVEE_NEXT'
bpy.context.view_layer.update()

# ---- added for rendering (the .blend has no active camera): camera
cam_auto = bpy.data.cameras.new('AutoCamera')
cam_auto.lens = 50.0
cam_auto.sensor_width = 36.0
cam_auto.clip_end = 1000.0
ob_auto_camera = bpy.data.objects.new('AutoCamera', cam_auto)
scene.collection.objects.link(ob_auto_camera)
ob_auto_camera.location = (13.7612, -16.5114, 13.3303)
ob_auto_camera.rotation_euler = (1.09748, -7.21219e-08, 0.694738)
scene.camera = ob_auto_camera
bpy.context.view_layer.update()
